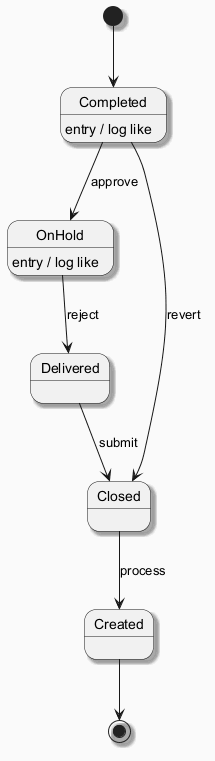

The diagram above was rendered by PlantUML. Its source (embedded in the PNG):
@startuml
skinparam backgroundColor #FAFAFA
skinparam classBackgroundColor #FFF3E0
skinparam classBorderColor #E65100
skinparam shadowing true
[*] --> Completed
Completed --> OnHold : approve
Completed : entry / log like
OnHold --> Delivered : reject
OnHold : entry / log like
Delivered --> Closed : submit
Closed --> Created : process
Completed --> Closed : revert
Created --> [*]
@enduml